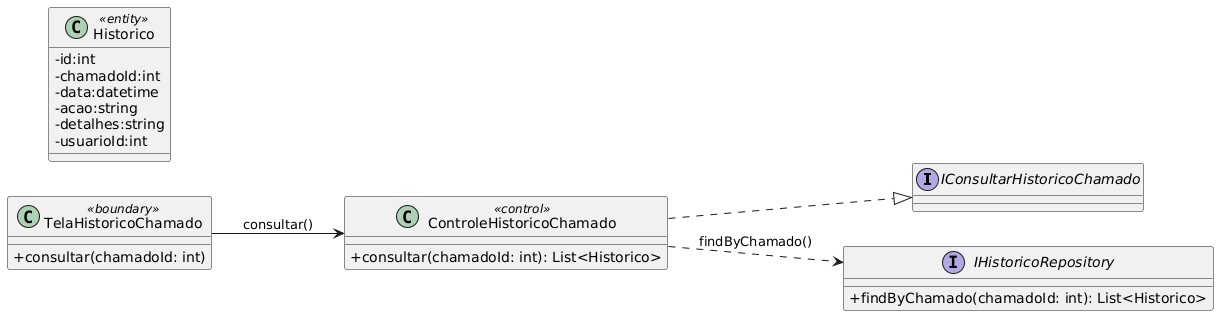

The diagram above was rendered by PlantUML. Its source (embedded in the PNG):
@startuml
skinparam classAttributeIconSize 0
left to right direction

interface IConsultarHistoricoChamado

class TelaHistoricoChamado <<boundary>> { 
  + consultar(chamadoId: int) 
}

class ControleHistoricoChamado <<control>> { 
  + consultar(chamadoId: int): List<Historico> 
}

class Historico <<entity>> {
  - id:int
  - chamadoId:int
  - data:datetime
  - acao:string
  - detalhes:string
  - usuarioId:int
}

interface IHistoricoRepository { 
  + findByChamado(chamadoId: int): List<Historico> 
}

ControleHistoricoChamado ..|> IConsultarHistoricoChamado
TelaHistoricoChamado --> ControleHistoricoChamado : consultar()
ControleHistoricoChamado ..> IHistoricoRepository : findByChamado()
@enduml